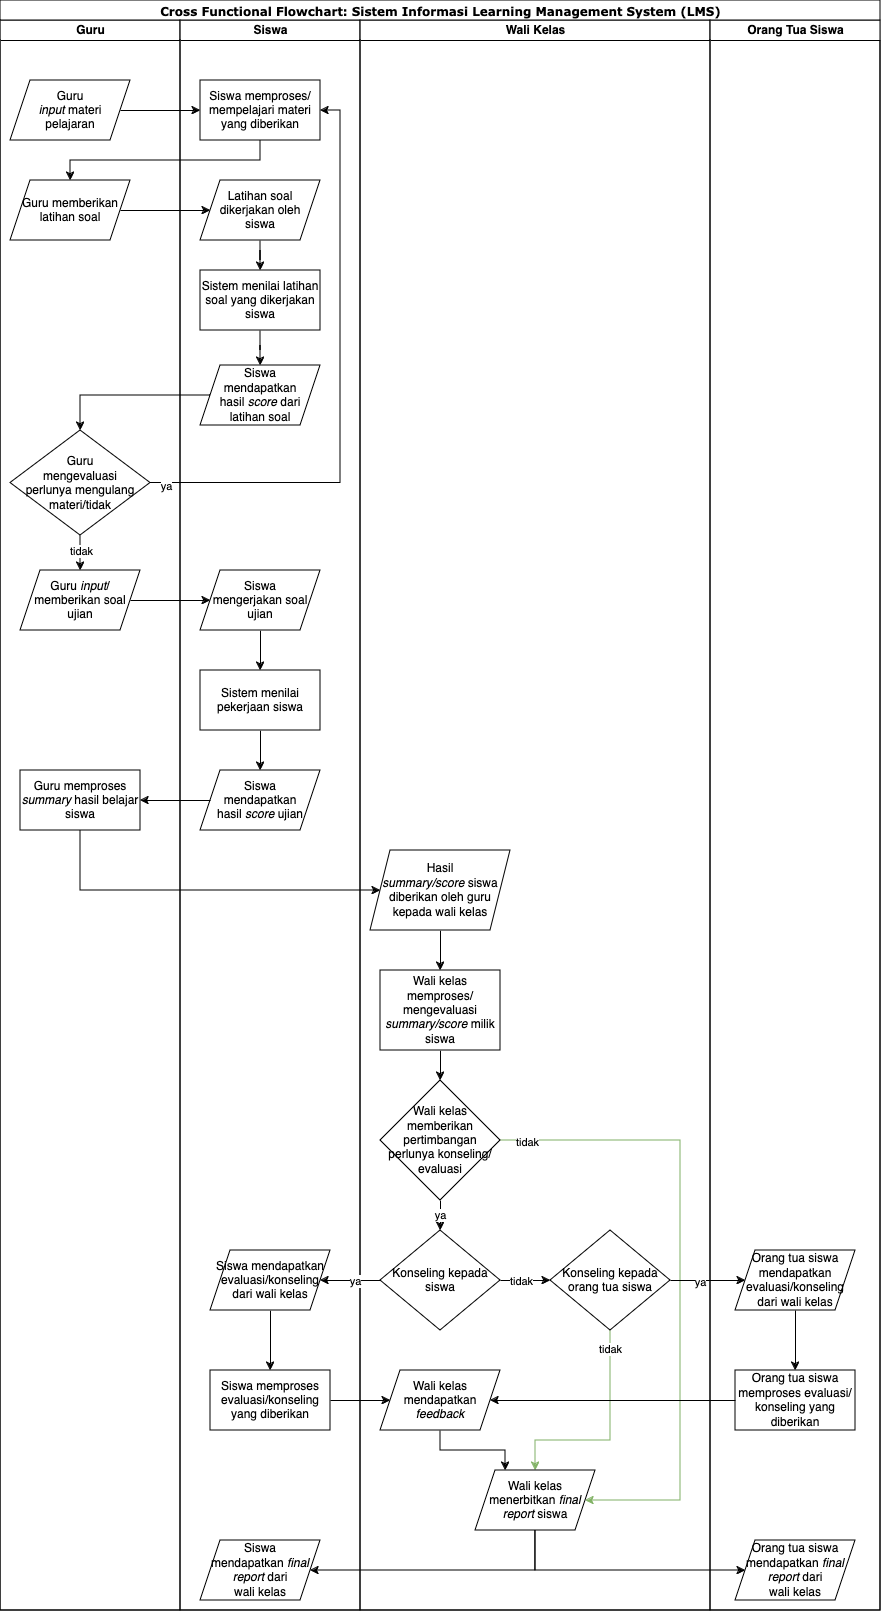

The diagram above was exported from draw.io. Its source (the exported page's mxGraphModel, read from the mxfile embedded in the PNG):
<mxGraphModel dx="1059" dy="628" grid="1" gridSize="10" guides="1" tooltips="1" connect="1" arrows="1" fold="1" page="1" pageScale="1" pageWidth="1100" pageHeight="850" background="none" math="0" shadow="0">
  <root>
    <mxCell id="0" />
    <mxCell id="1" parent="0" />
    <mxCell id="77e6c97f196da883-1" value="&lt;font style=&quot;font-size: 12px;&quot;&gt;Cross Functional Flowchart: Sistem Informasi Learning Management System (LMS)&lt;/font&gt;" style="swimlane;html=1;childLayout=stackLayout;startSize=20;rounded=0;shadow=0;labelBackgroundColor=none;strokeWidth=1;fontFamily=Verdana;fontSize=8;align=center;" parent="1" vertex="1">
      <mxGeometry x="70" y="20" width="880" height="1610" as="geometry" />
    </mxCell>
    <mxCell id="77e6c97f196da883-2" value="Guru" style="swimlane;html=1;startSize=20;" parent="77e6c97f196da883-1" vertex="1">
      <mxGeometry y="20" width="180" height="1590" as="geometry" />
    </mxCell>
    <mxCell id="PSq1C8eBgvdOjK3UZcwA-2" value="Guru &lt;i&gt;&lt;br&gt;input&lt;/i&gt; materi &lt;br&gt;pelajaran" style="shape=parallelogram;perimeter=parallelogramPerimeter;whiteSpace=wrap;html=1;fixedSize=1;" vertex="1" parent="77e6c97f196da883-2">
      <mxGeometry x="10" y="60" width="120" height="60" as="geometry" />
    </mxCell>
    <mxCell id="PSq1C8eBgvdOjK3UZcwA-6" value="Guru memberikan latihan soal" style="shape=parallelogram;perimeter=parallelogramPerimeter;whiteSpace=wrap;html=1;fixedSize=1;" vertex="1" parent="77e6c97f196da883-2">
      <mxGeometry x="10" y="160" width="120" height="60" as="geometry" />
    </mxCell>
    <mxCell id="PSq1C8eBgvdOjK3UZcwA-22" style="edgeStyle=orthogonalEdgeStyle;rounded=0;orthogonalLoop=1;jettySize=auto;html=1;exitX=0.5;exitY=1;exitDx=0;exitDy=0;" edge="1" parent="77e6c97f196da883-2" source="PSq1C8eBgvdOjK3UZcwA-12" target="PSq1C8eBgvdOjK3UZcwA-20">
      <mxGeometry relative="1" as="geometry" />
    </mxCell>
    <mxCell id="PSq1C8eBgvdOjK3UZcwA-23" value="tidak" style="edgeLabel;html=1;align=center;verticalAlign=middle;resizable=0;points=[];" vertex="1" connectable="0" parent="PSq1C8eBgvdOjK3UZcwA-22">
      <mxGeometry x="0.2444" y="5" relative="1" as="geometry">
        <mxPoint x="-5" y="-3" as="offset" />
      </mxGeometry>
    </mxCell>
    <mxCell id="PSq1C8eBgvdOjK3UZcwA-12" value="Guru &lt;br&gt;mengevaluasi &lt;br&gt;perlunya mengulang&lt;br&gt;materi/tidak" style="rhombus;whiteSpace=wrap;html=1;" vertex="1" parent="77e6c97f196da883-2">
      <mxGeometry x="10" y="410" width="140" height="105" as="geometry" />
    </mxCell>
    <mxCell id="PSq1C8eBgvdOjK3UZcwA-20" value="Guru &lt;i&gt;input&lt;/i&gt;/memberikan soal ujian" style="shape=parallelogram;perimeter=parallelogramPerimeter;whiteSpace=wrap;html=1;fixedSize=1;" vertex="1" parent="77e6c97f196da883-2">
      <mxGeometry x="20" y="550" width="120" height="60" as="geometry" />
    </mxCell>
    <mxCell id="PSq1C8eBgvdOjK3UZcwA-30" value="Guru memproses &lt;i&gt;summary&lt;/i&gt; hasil belajar siswa" style="rounded=0;whiteSpace=wrap;html=1;" vertex="1" parent="77e6c97f196da883-2">
      <mxGeometry x="20" y="750" width="120" height="60" as="geometry" />
    </mxCell>
    <mxCell id="77e6c97f196da883-3" value="Siswa" style="swimlane;html=1;startSize=20;" parent="77e6c97f196da883-1" vertex="1">
      <mxGeometry x="180" y="20" width="180" height="1590" as="geometry" />
    </mxCell>
    <mxCell id="PSq1C8eBgvdOjK3UZcwA-4" value="Siswa memproses/mempelajari materi yang diberikan" style="rounded=0;whiteSpace=wrap;html=1;" vertex="1" parent="77e6c97f196da883-3">
      <mxGeometry x="20" y="60" width="120" height="60" as="geometry" />
    </mxCell>
    <mxCell id="PSq1C8eBgvdOjK3UZcwA-13" value="" style="edgeStyle=orthogonalEdgeStyle;rounded=0;orthogonalLoop=1;jettySize=auto;html=1;" edge="1" parent="77e6c97f196da883-3" source="PSq1C8eBgvdOjK3UZcwA-7" target="PSq1C8eBgvdOjK3UZcwA-8">
      <mxGeometry relative="1" as="geometry" />
    </mxCell>
    <mxCell id="PSq1C8eBgvdOjK3UZcwA-7" value="Latihan soal dikerjakan oleh &lt;br&gt;siswa" style="shape=parallelogram;perimeter=parallelogramPerimeter;whiteSpace=wrap;html=1;fixedSize=1;" vertex="1" parent="77e6c97f196da883-3">
      <mxGeometry x="20" y="160" width="120" height="60" as="geometry" />
    </mxCell>
    <mxCell id="PSq1C8eBgvdOjK3UZcwA-14" value="" style="edgeStyle=orthogonalEdgeStyle;rounded=0;orthogonalLoop=1;jettySize=auto;html=1;" edge="1" parent="77e6c97f196da883-3" source="PSq1C8eBgvdOjK3UZcwA-8" target="PSq1C8eBgvdOjK3UZcwA-11">
      <mxGeometry relative="1" as="geometry" />
    </mxCell>
    <mxCell id="PSq1C8eBgvdOjK3UZcwA-8" value="Sistem menilai latihan soal yang dikerjakan siswa" style="rounded=0;whiteSpace=wrap;html=1;" vertex="1" parent="77e6c97f196da883-3">
      <mxGeometry x="20" y="250" width="120" height="60" as="geometry" />
    </mxCell>
    <mxCell id="PSq1C8eBgvdOjK3UZcwA-11" value="Siswa &lt;br&gt;mendapatkan &lt;br&gt;hasil &lt;i&gt;score &lt;/i&gt;dari latihan soal" style="shape=parallelogram;perimeter=parallelogramPerimeter;whiteSpace=wrap;html=1;fixedSize=1;" vertex="1" parent="77e6c97f196da883-3">
      <mxGeometry x="20" y="345" width="120" height="60" as="geometry" />
    </mxCell>
    <mxCell id="PSq1C8eBgvdOjK3UZcwA-28" style="edgeStyle=orthogonalEdgeStyle;rounded=0;orthogonalLoop=1;jettySize=auto;html=1;exitX=0.5;exitY=1;exitDx=0;exitDy=0;entryX=0.5;entryY=0;entryDx=0;entryDy=0;" edge="1" parent="77e6c97f196da883-3" source="PSq1C8eBgvdOjK3UZcwA-21" target="PSq1C8eBgvdOjK3UZcwA-24">
      <mxGeometry relative="1" as="geometry" />
    </mxCell>
    <mxCell id="PSq1C8eBgvdOjK3UZcwA-21" value="Siswa &lt;br&gt;mengerjakan soal ujian" style="shape=parallelogram;perimeter=parallelogramPerimeter;whiteSpace=wrap;html=1;fixedSize=1;" vertex="1" parent="77e6c97f196da883-3">
      <mxGeometry x="20" y="550" width="120" height="60" as="geometry" />
    </mxCell>
    <mxCell id="PSq1C8eBgvdOjK3UZcwA-29" style="edgeStyle=orthogonalEdgeStyle;rounded=0;orthogonalLoop=1;jettySize=auto;html=1;exitX=0.5;exitY=1;exitDx=0;exitDy=0;entryX=0.5;entryY=0;entryDx=0;entryDy=0;" edge="1" parent="77e6c97f196da883-3" source="PSq1C8eBgvdOjK3UZcwA-24" target="PSq1C8eBgvdOjK3UZcwA-26">
      <mxGeometry relative="1" as="geometry" />
    </mxCell>
    <mxCell id="PSq1C8eBgvdOjK3UZcwA-24" value="Sistem menilai pekerjaan siswa" style="rounded=0;whiteSpace=wrap;html=1;" vertex="1" parent="77e6c97f196da883-3">
      <mxGeometry x="20" y="650" width="120" height="60" as="geometry" />
    </mxCell>
    <mxCell id="PSq1C8eBgvdOjK3UZcwA-26" value="Siswa &lt;br&gt;mendapatkan &lt;br&gt;hasil &lt;i&gt;score &lt;/i&gt;ujian" style="shape=parallelogram;perimeter=parallelogramPerimeter;whiteSpace=wrap;html=1;fixedSize=1;" vertex="1" parent="77e6c97f196da883-3">
      <mxGeometry x="20" y="750" width="120" height="60" as="geometry" />
    </mxCell>
    <mxCell id="PSq1C8eBgvdOjK3UZcwA-46" style="edgeStyle=orthogonalEdgeStyle;rounded=0;orthogonalLoop=1;jettySize=auto;html=1;exitX=0.5;exitY=1;exitDx=0;exitDy=0;entryX=0.5;entryY=0;entryDx=0;entryDy=0;" edge="1" parent="77e6c97f196da883-3" source="PSq1C8eBgvdOjK3UZcwA-39" target="PSq1C8eBgvdOjK3UZcwA-40">
      <mxGeometry relative="1" as="geometry" />
    </mxCell>
    <mxCell id="PSq1C8eBgvdOjK3UZcwA-39" value="Siswa mendapatkan evaluasi/konseling dari wali kelas" style="shape=parallelogram;perimeter=parallelogramPerimeter;whiteSpace=wrap;html=1;fixedSize=1;" vertex="1" parent="77e6c97f196da883-3">
      <mxGeometry x="30" y="1230" width="120" height="60" as="geometry" />
    </mxCell>
    <mxCell id="PSq1C8eBgvdOjK3UZcwA-40" value="Siswa memproses evaluasi/konseling yang diberikan" style="rounded=0;whiteSpace=wrap;html=1;" vertex="1" parent="77e6c97f196da883-3">
      <mxGeometry x="30" y="1350" width="120" height="60" as="geometry" />
    </mxCell>
    <mxCell id="PSq1C8eBgvdOjK3UZcwA-64" value="Siswa &lt;br&gt;mendapatkan &lt;i&gt;final report&lt;/i&gt; dari &lt;br&gt;wali kelas" style="shape=parallelogram;perimeter=parallelogramPerimeter;whiteSpace=wrap;html=1;fixedSize=1;" vertex="1" parent="77e6c97f196da883-3">
      <mxGeometry x="20" y="1520" width="120" height="60" as="geometry" />
    </mxCell>
    <mxCell id="77e6c97f196da883-4" value="Wali Kelas" style="swimlane;html=1;startSize=20;" parent="77e6c97f196da883-1" vertex="1">
      <mxGeometry x="360" y="20" width="350" height="1590" as="geometry" />
    </mxCell>
    <mxCell id="PSq1C8eBgvdOjK3UZcwA-36" style="edgeStyle=orthogonalEdgeStyle;rounded=0;orthogonalLoop=1;jettySize=auto;html=1;exitX=0.5;exitY=1;exitDx=0;exitDy=0;entryX=0.5;entryY=0;entryDx=0;entryDy=0;" edge="1" parent="77e6c97f196da883-4" source="PSq1C8eBgvdOjK3UZcwA-31" target="PSq1C8eBgvdOjK3UZcwA-33">
      <mxGeometry relative="1" as="geometry" />
    </mxCell>
    <mxCell id="PSq1C8eBgvdOjK3UZcwA-31" value="Hasil &lt;i&gt;&lt;br&gt;summary/score&lt;/i&gt; siswa diberikan oleh guru kepada wali kelas" style="shape=parallelogram;perimeter=parallelogramPerimeter;whiteSpace=wrap;html=1;fixedSize=1;" vertex="1" parent="77e6c97f196da883-4">
      <mxGeometry x="10" y="830" width="140" height="80" as="geometry" />
    </mxCell>
    <mxCell id="PSq1C8eBgvdOjK3UZcwA-42" style="edgeStyle=orthogonalEdgeStyle;rounded=0;orthogonalLoop=1;jettySize=auto;html=1;exitX=0.5;exitY=1;exitDx=0;exitDy=0;entryX=0.5;entryY=0;entryDx=0;entryDy=0;" edge="1" parent="77e6c97f196da883-4" source="PSq1C8eBgvdOjK3UZcwA-33" target="PSq1C8eBgvdOjK3UZcwA-37">
      <mxGeometry relative="1" as="geometry" />
    </mxCell>
    <mxCell id="PSq1C8eBgvdOjK3UZcwA-33" value="Wali kelas memproses/mengevaluasi &lt;i&gt;summary/score &lt;/i&gt;milik siswa" style="rounded=0;whiteSpace=wrap;html=1;" vertex="1" parent="77e6c97f196da883-4">
      <mxGeometry x="20" y="950" width="120" height="80" as="geometry" />
    </mxCell>
    <mxCell id="PSq1C8eBgvdOjK3UZcwA-43" value="ya" style="edgeStyle=orthogonalEdgeStyle;rounded=0;orthogonalLoop=1;jettySize=auto;html=1;exitX=0.5;exitY=1;exitDx=0;exitDy=0;entryX=0.5;entryY=0;entryDx=0;entryDy=0;" edge="1" parent="77e6c97f196da883-4" source="PSq1C8eBgvdOjK3UZcwA-37" target="PSq1C8eBgvdOjK3UZcwA-38">
      <mxGeometry relative="1" as="geometry" />
    </mxCell>
    <mxCell id="PSq1C8eBgvdOjK3UZcwA-62" style="edgeStyle=orthogonalEdgeStyle;rounded=0;orthogonalLoop=1;jettySize=auto;html=1;exitX=1;exitY=0.5;exitDx=0;exitDy=0;fillColor=#d5e8d4;strokeColor=#82b366;" edge="1" parent="77e6c97f196da883-4" source="PSq1C8eBgvdOjK3UZcwA-37" target="PSq1C8eBgvdOjK3UZcwA-58">
      <mxGeometry relative="1" as="geometry">
        <Array as="points">
          <mxPoint x="320" y="1120" />
          <mxPoint x="320" y="1480" />
        </Array>
      </mxGeometry>
    </mxCell>
    <mxCell id="PSq1C8eBgvdOjK3UZcwA-63" value="tidak" style="edgeLabel;html=1;align=center;verticalAlign=middle;resizable=0;points=[];" vertex="1" connectable="0" parent="PSq1C8eBgvdOjK3UZcwA-62">
      <mxGeometry x="-0.9175" y="-1" relative="1" as="geometry">
        <mxPoint as="offset" />
      </mxGeometry>
    </mxCell>
    <mxCell id="PSq1C8eBgvdOjK3UZcwA-37" value="Wali kelas memberikan pertimbangan perlunya konseling/evaluasi" style="rhombus;whiteSpace=wrap;html=1;" vertex="1" parent="77e6c97f196da883-4">
      <mxGeometry x="20" y="1060" width="120" height="120" as="geometry" />
    </mxCell>
    <mxCell id="PSq1C8eBgvdOjK3UZcwA-38" value="Konseling kepada siswa" style="rhombus;whiteSpace=wrap;html=1;" vertex="1" parent="77e6c97f196da883-4">
      <mxGeometry x="20" y="1210" width="120" height="100" as="geometry" />
    </mxCell>
    <mxCell id="PSq1C8eBgvdOjK3UZcwA-68" style="edgeStyle=orthogonalEdgeStyle;rounded=0;orthogonalLoop=1;jettySize=auto;html=1;exitX=0.5;exitY=1;exitDx=0;exitDy=0;entryX=0.25;entryY=0;entryDx=0;entryDy=0;" edge="1" parent="77e6c97f196da883-4" source="PSq1C8eBgvdOjK3UZcwA-41" target="PSq1C8eBgvdOjK3UZcwA-58">
      <mxGeometry relative="1" as="geometry" />
    </mxCell>
    <mxCell id="PSq1C8eBgvdOjK3UZcwA-41" value="Wali kelas mendapatkan &lt;i&gt;feedback&lt;br&gt;&lt;/i&gt;" style="shape=parallelogram;perimeter=parallelogramPerimeter;whiteSpace=wrap;html=1;fixedSize=1;" vertex="1" parent="77e6c97f196da883-4">
      <mxGeometry x="20" y="1350" width="120" height="60" as="geometry" />
    </mxCell>
    <mxCell id="PSq1C8eBgvdOjK3UZcwA-59" style="edgeStyle=orthogonalEdgeStyle;rounded=0;orthogonalLoop=1;jettySize=auto;html=1;exitX=0.5;exitY=1;exitDx=0;exitDy=0;entryX=0.5;entryY=0;entryDx=0;entryDy=0;fillColor=#d5e8d4;strokeColor=#82b366;" edge="1" parent="77e6c97f196da883-4" source="PSq1C8eBgvdOjK3UZcwA-49" target="PSq1C8eBgvdOjK3UZcwA-58">
      <mxGeometry relative="1" as="geometry">
        <Array as="points">
          <mxPoint x="250" y="1420" />
          <mxPoint x="175" y="1420" />
        </Array>
      </mxGeometry>
    </mxCell>
    <mxCell id="PSq1C8eBgvdOjK3UZcwA-61" value="tidak" style="edgeLabel;html=1;align=center;verticalAlign=middle;resizable=0;points=[];" vertex="1" connectable="0" parent="PSq1C8eBgvdOjK3UZcwA-59">
      <mxGeometry x="-0.8345" y="-1" relative="1" as="geometry">
        <mxPoint as="offset" />
      </mxGeometry>
    </mxCell>
    <mxCell id="PSq1C8eBgvdOjK3UZcwA-49" value="Konseling kepada orang tua siswa" style="rhombus;whiteSpace=wrap;html=1;" vertex="1" parent="77e6c97f196da883-4">
      <mxGeometry x="190" y="1210" width="120" height="100" as="geometry" />
    </mxCell>
    <mxCell id="PSq1C8eBgvdOjK3UZcwA-50" value="" style="edgeStyle=orthogonalEdgeStyle;rounded=0;orthogonalLoop=1;jettySize=auto;html=1;" edge="1" parent="77e6c97f196da883-4" source="PSq1C8eBgvdOjK3UZcwA-38" target="PSq1C8eBgvdOjK3UZcwA-49">
      <mxGeometry relative="1" as="geometry" />
    </mxCell>
    <mxCell id="PSq1C8eBgvdOjK3UZcwA-51" value="tidak" style="edgeLabel;html=1;align=center;verticalAlign=middle;resizable=0;points=[];" vertex="1" connectable="0" parent="PSq1C8eBgvdOjK3UZcwA-50">
      <mxGeometry x="0.24" y="-1" relative="1" as="geometry">
        <mxPoint x="-11" y="-1" as="offset" />
      </mxGeometry>
    </mxCell>
    <mxCell id="PSq1C8eBgvdOjK3UZcwA-58" value="Wali kelas menerbitkan &lt;i&gt;final report &lt;/i&gt;siswa" style="shape=parallelogram;perimeter=parallelogramPerimeter;whiteSpace=wrap;html=1;fixedSize=1;" vertex="1" parent="77e6c97f196da883-4">
      <mxGeometry x="115" y="1450" width="120" height="60" as="geometry" />
    </mxCell>
    <mxCell id="77e6c97f196da883-5" value="Orang Tua Siswa" style="swimlane;html=1;startSize=20;" parent="77e6c97f196da883-1" vertex="1">
      <mxGeometry x="710" y="20" width="170" height="1590" as="geometry" />
    </mxCell>
    <mxCell id="PSq1C8eBgvdOjK3UZcwA-53" value="Orang tua siswa mendapatkan evaluasi/konseling dari wali kelas" style="shape=parallelogram;perimeter=parallelogramPerimeter;whiteSpace=wrap;html=1;fixedSize=1;" vertex="1" parent="77e6c97f196da883-5">
      <mxGeometry x="25" y="1230" width="120" height="60" as="geometry" />
    </mxCell>
    <mxCell id="PSq1C8eBgvdOjK3UZcwA-54" value="Orang tua siswa memproses evaluasi/konseling yang diberikan" style="rounded=0;whiteSpace=wrap;html=1;" vertex="1" parent="77e6c97f196da883-5">
      <mxGeometry x="25" y="1350" width="120" height="60" as="geometry" />
    </mxCell>
    <mxCell id="PSq1C8eBgvdOjK3UZcwA-52" style="edgeStyle=orthogonalEdgeStyle;rounded=0;orthogonalLoop=1;jettySize=auto;html=1;exitX=0.5;exitY=1;exitDx=0;exitDy=0;entryX=0.5;entryY=0;entryDx=0;entryDy=0;" edge="1" parent="77e6c97f196da883-5" source="PSq1C8eBgvdOjK3UZcwA-53" target="PSq1C8eBgvdOjK3UZcwA-54">
      <mxGeometry relative="1" as="geometry" />
    </mxCell>
    <mxCell id="PSq1C8eBgvdOjK3UZcwA-65" value="Orang tua siswa &lt;br&gt;mendapatkan &lt;i&gt;final report&lt;/i&gt; dari &lt;br&gt;wali kelas" style="shape=parallelogram;perimeter=parallelogramPerimeter;whiteSpace=wrap;html=1;fixedSize=1;" vertex="1" parent="77e6c97f196da883-5">
      <mxGeometry x="25" y="1520" width="120" height="60" as="geometry" />
    </mxCell>
    <mxCell id="PSq1C8eBgvdOjK3UZcwA-5" style="edgeStyle=orthogonalEdgeStyle;rounded=0;orthogonalLoop=1;jettySize=auto;html=1;exitX=1;exitY=0.5;exitDx=0;exitDy=0;entryX=0;entryY=0.5;entryDx=0;entryDy=0;" edge="1" parent="77e6c97f196da883-1" source="PSq1C8eBgvdOjK3UZcwA-2" target="PSq1C8eBgvdOjK3UZcwA-4">
      <mxGeometry relative="1" as="geometry" />
    </mxCell>
    <mxCell id="PSq1C8eBgvdOjK3UZcwA-9" style="edgeStyle=orthogonalEdgeStyle;rounded=0;orthogonalLoop=1;jettySize=auto;html=1;exitX=0.5;exitY=1;exitDx=0;exitDy=0;" edge="1" parent="77e6c97f196da883-1" source="PSq1C8eBgvdOjK3UZcwA-4" target="PSq1C8eBgvdOjK3UZcwA-6">
      <mxGeometry relative="1" as="geometry" />
    </mxCell>
    <mxCell id="PSq1C8eBgvdOjK3UZcwA-10" style="edgeStyle=orthogonalEdgeStyle;rounded=0;orthogonalLoop=1;jettySize=auto;html=1;exitX=1;exitY=0.5;exitDx=0;exitDy=0;entryX=0;entryY=0.5;entryDx=0;entryDy=0;" edge="1" parent="77e6c97f196da883-1" source="PSq1C8eBgvdOjK3UZcwA-6" target="PSq1C8eBgvdOjK3UZcwA-7">
      <mxGeometry relative="1" as="geometry" />
    </mxCell>
    <mxCell id="PSq1C8eBgvdOjK3UZcwA-17" style="edgeStyle=orthogonalEdgeStyle;rounded=0;orthogonalLoop=1;jettySize=auto;html=1;exitX=1;exitY=0.5;exitDx=0;exitDy=0;entryX=1;entryY=0.5;entryDx=0;entryDy=0;" edge="1" parent="77e6c97f196da883-1" source="PSq1C8eBgvdOjK3UZcwA-12" target="PSq1C8eBgvdOjK3UZcwA-4">
      <mxGeometry relative="1" as="geometry">
        <mxPoint x="160" y="503.75" as="sourcePoint" />
        <mxPoint x="310" y="96.25" as="targetPoint" />
        <Array as="points">
          <mxPoint x="340" y="483" />
          <mxPoint x="340" y="110" />
        </Array>
      </mxGeometry>
    </mxCell>
    <mxCell id="PSq1C8eBgvdOjK3UZcwA-19" value="ya" style="edgeLabel;html=1;align=center;verticalAlign=middle;resizable=0;points=[];" vertex="1" connectable="0" parent="PSq1C8eBgvdOjK3UZcwA-17">
      <mxGeometry x="-0.9502" y="-2" relative="1" as="geometry">
        <mxPoint y="1" as="offset" />
      </mxGeometry>
    </mxCell>
    <mxCell id="PSq1C8eBgvdOjK3UZcwA-25" style="edgeStyle=orthogonalEdgeStyle;rounded=0;orthogonalLoop=1;jettySize=auto;html=1;exitX=0;exitY=0.5;exitDx=0;exitDy=0;entryX=0.5;entryY=0;entryDx=0;entryDy=0;" edge="1" parent="77e6c97f196da883-1" source="PSq1C8eBgvdOjK3UZcwA-11" target="PSq1C8eBgvdOjK3UZcwA-12">
      <mxGeometry relative="1" as="geometry" />
    </mxCell>
    <mxCell id="PSq1C8eBgvdOjK3UZcwA-27" style="edgeStyle=orthogonalEdgeStyle;rounded=0;orthogonalLoop=1;jettySize=auto;html=1;exitX=1;exitY=0.5;exitDx=0;exitDy=0;entryX=0;entryY=0.5;entryDx=0;entryDy=0;" edge="1" parent="77e6c97f196da883-1" source="PSq1C8eBgvdOjK3UZcwA-20" target="PSq1C8eBgvdOjK3UZcwA-21">
      <mxGeometry relative="1" as="geometry" />
    </mxCell>
    <mxCell id="PSq1C8eBgvdOjK3UZcwA-34" style="edgeStyle=orthogonalEdgeStyle;rounded=0;orthogonalLoop=1;jettySize=auto;html=1;exitX=0;exitY=0.5;exitDx=0;exitDy=0;entryX=1;entryY=0.5;entryDx=0;entryDy=0;" edge="1" parent="77e6c97f196da883-1" source="PSq1C8eBgvdOjK3UZcwA-26" target="PSq1C8eBgvdOjK3UZcwA-30">
      <mxGeometry relative="1" as="geometry" />
    </mxCell>
    <mxCell id="PSq1C8eBgvdOjK3UZcwA-35" style="edgeStyle=orthogonalEdgeStyle;rounded=0;orthogonalLoop=1;jettySize=auto;html=1;exitX=0.5;exitY=1;exitDx=0;exitDy=0;entryX=0;entryY=0.5;entryDx=0;entryDy=0;" edge="1" parent="77e6c97f196da883-1" source="PSq1C8eBgvdOjK3UZcwA-30" target="PSq1C8eBgvdOjK3UZcwA-31">
      <mxGeometry relative="1" as="geometry">
        <Array as="points">
          <mxPoint x="80" y="890" />
        </Array>
      </mxGeometry>
    </mxCell>
    <mxCell id="PSq1C8eBgvdOjK3UZcwA-44" style="edgeStyle=orthogonalEdgeStyle;rounded=0;orthogonalLoop=1;jettySize=auto;html=1;exitX=0;exitY=0.5;exitDx=0;exitDy=0;entryX=1;entryY=0.5;entryDx=0;entryDy=0;" edge="1" parent="77e6c97f196da883-1" source="PSq1C8eBgvdOjK3UZcwA-38" target="PSq1C8eBgvdOjK3UZcwA-39">
      <mxGeometry relative="1" as="geometry" />
    </mxCell>
    <mxCell id="PSq1C8eBgvdOjK3UZcwA-45" value="ya" style="edgeLabel;html=1;align=center;verticalAlign=middle;resizable=0;points=[];" vertex="1" connectable="0" parent="PSq1C8eBgvdOjK3UZcwA-44">
      <mxGeometry x="-0.1333" relative="1" as="geometry">
        <mxPoint as="offset" />
      </mxGeometry>
    </mxCell>
    <mxCell id="PSq1C8eBgvdOjK3UZcwA-47" style="edgeStyle=orthogonalEdgeStyle;rounded=0;orthogonalLoop=1;jettySize=auto;html=1;exitX=1;exitY=0.5;exitDx=0;exitDy=0;entryX=0;entryY=0.5;entryDx=0;entryDy=0;" edge="1" parent="77e6c97f196da883-1" source="PSq1C8eBgvdOjK3UZcwA-40" target="PSq1C8eBgvdOjK3UZcwA-41">
      <mxGeometry relative="1" as="geometry" />
    </mxCell>
    <mxCell id="PSq1C8eBgvdOjK3UZcwA-55" style="edgeStyle=orthogonalEdgeStyle;rounded=0;orthogonalLoop=1;jettySize=auto;html=1;exitX=0;exitY=0.5;exitDx=0;exitDy=0;entryX=1;entryY=0.5;entryDx=0;entryDy=0;" edge="1" parent="77e6c97f196da883-1" source="PSq1C8eBgvdOjK3UZcwA-54" target="PSq1C8eBgvdOjK3UZcwA-41">
      <mxGeometry relative="1" as="geometry" />
    </mxCell>
    <mxCell id="PSq1C8eBgvdOjK3UZcwA-56" style="edgeStyle=orthogonalEdgeStyle;rounded=0;orthogonalLoop=1;jettySize=auto;html=1;exitX=1;exitY=0.5;exitDx=0;exitDy=0;entryX=0;entryY=0.5;entryDx=0;entryDy=0;" edge="1" parent="77e6c97f196da883-1" source="PSq1C8eBgvdOjK3UZcwA-49" target="PSq1C8eBgvdOjK3UZcwA-53">
      <mxGeometry relative="1" as="geometry" />
    </mxCell>
    <mxCell id="PSq1C8eBgvdOjK3UZcwA-57" value="ya" style="edgeLabel;html=1;align=center;verticalAlign=middle;resizable=0;points=[];" vertex="1" connectable="0" parent="PSq1C8eBgvdOjK3UZcwA-56">
      <mxGeometry x="-0.233" y="-1" relative="1" as="geometry">
        <mxPoint as="offset" />
      </mxGeometry>
    </mxCell>
    <mxCell id="PSq1C8eBgvdOjK3UZcwA-66" style="edgeStyle=orthogonalEdgeStyle;rounded=0;orthogonalLoop=1;jettySize=auto;html=1;exitX=0.5;exitY=1;exitDx=0;exitDy=0;entryX=0;entryY=0.5;entryDx=0;entryDy=0;" edge="1" parent="77e6c97f196da883-1" source="PSq1C8eBgvdOjK3UZcwA-58" target="PSq1C8eBgvdOjK3UZcwA-65">
      <mxGeometry relative="1" as="geometry">
        <Array as="points">
          <mxPoint x="535" y="1570" />
        </Array>
      </mxGeometry>
    </mxCell>
    <mxCell id="PSq1C8eBgvdOjK3UZcwA-67" style="edgeStyle=orthogonalEdgeStyle;rounded=0;orthogonalLoop=1;jettySize=auto;html=1;exitX=0.5;exitY=1;exitDx=0;exitDy=0;entryX=1;entryY=0.5;entryDx=0;entryDy=0;" edge="1" parent="77e6c97f196da883-1" source="PSq1C8eBgvdOjK3UZcwA-58" target="PSq1C8eBgvdOjK3UZcwA-64">
      <mxGeometry relative="1" as="geometry">
        <Array as="points">
          <mxPoint x="535" y="1570" />
        </Array>
      </mxGeometry>
    </mxCell>
  </root>
</mxGraphModel>